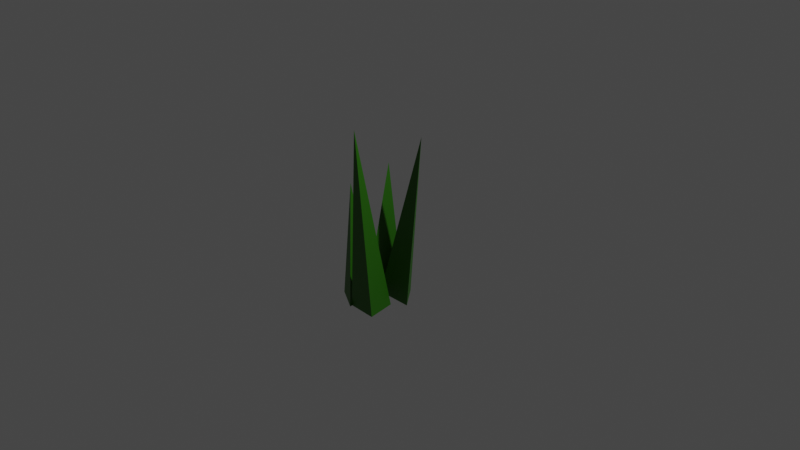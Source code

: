 # Source: grass.blend  (saved by Blender 2.83.19; exported with 4.5.12 LTS)
import bpy
from mathutils import Matrix  # noqa: F401  (used for matrix-valued properties, if any)

bpy.ops.wm.read_factory_settings(use_empty=True)
scene = bpy.context.scene
scene.name = 'Scene'

# ---- collections
col_collection = bpy.data.collections.new('Collection'); scene.collection.children.link(col_collection)

# ---- materials (node trees are filled in below, after node groups)
mat_greem = bpy.data.materials.new('greem')
mat_greem.use_transparent_shadow = False
mat_greem_001 = bpy.data.materials.new('greem.001')
mat_greem_001.use_transparent_shadow = False
mat_greem_002 = bpy.data.materials.new('greem.002')
mat_greem_002.use_transparent_shadow = False
mat_greem_003 = bpy.data.materials.new('greem.003')
mat_greem_003.use_transparent_shadow = False

# ---- material node trees
mat_greem.use_nodes = True; mat_greem.node_tree.nodes.clear()
_N = mat_greem.node_tree.nodes; _L = mat_greem.node_tree.links
n0 = _N.new('ShaderNodeBsdfPrincipled'); n0.name = 'Principled BSDF'; n0.location = (10, 300)
n0.distribution = 'GGX'
n0.subsurface_method = 'BURLEY'
n0.inputs[0].default_value = (0.02211, 0.1457, 0.0, 1.0)
n0.inputs[3].default_value = 1.45
n0.inputs[27].default_value = (0.0, 0.0, 0.0, 1.0)
n0.inputs[28].default_value = 1.0
n1 = _N.new('ShaderNodeOutputMaterial'); n1.name = 'Material Output'; n1.location = (300, 300)
_L.new(n0.outputs[0], n1.inputs[0])
n1.is_active_output = True
mat_greem_001.use_nodes = True; mat_greem_001.node_tree.nodes.clear()
_N = mat_greem_001.node_tree.nodes; _L = mat_greem_001.node_tree.links
n0 = _N.new('ShaderNodeBsdfPrincipled'); n0.name = 'Principled BSDF'; n0.location = (10, 300)
n0.distribution = 'GGX'
n0.subsurface_method = 'BURLEY'
n0.inputs[0].default_value = (0.02211, 0.1457, 0.0, 1.0)
n0.inputs[3].default_value = 1.45
n0.inputs[27].default_value = (0.0, 0.0, 0.0, 1.0)
n0.inputs[28].default_value = 1.0
n1 = _N.new('ShaderNodeOutputMaterial'); n1.name = 'Material Output'; n1.location = (300, 300)
_L.new(n0.outputs[0], n1.inputs[0])
n1.is_active_output = True
mat_greem_002.use_nodes = True; mat_greem_002.node_tree.nodes.clear()
_N = mat_greem_002.node_tree.nodes; _L = mat_greem_002.node_tree.links
n0 = _N.new('ShaderNodeBsdfPrincipled'); n0.name = 'Principled BSDF'; n0.location = (10, 300)
n0.distribution = 'GGX'
n0.subsurface_method = 'BURLEY'
n0.inputs[0].default_value = (0.02211, 0.1457, 0.0, 1.0)
n0.inputs[3].default_value = 1.45
n0.inputs[27].default_value = (0.0, 0.0, 0.0, 1.0)
n0.inputs[28].default_value = 1.0
n1 = _N.new('ShaderNodeOutputMaterial'); n1.name = 'Material Output'; n1.location = (300, 300)
_L.new(n0.outputs[0], n1.inputs[0])
n1.is_active_output = True
mat_greem_003.use_nodes = True; mat_greem_003.node_tree.nodes.clear()
_N = mat_greem_003.node_tree.nodes; _L = mat_greem_003.node_tree.links
n0 = _N.new('ShaderNodeBsdfPrincipled'); n0.name = 'Principled BSDF'; n0.location = (10, 300)
n0.distribution = 'GGX'
n0.subsurface_method = 'BURLEY'
n0.inputs[0].default_value = (0.02211, 0.1457, 0.0, 1.0)
n0.inputs[3].default_value = 1.45
n0.inputs[27].default_value = (0.0, 0.0, 0.0, 1.0)
n0.inputs[28].default_value = 1.0
n1 = _N.new('ShaderNodeOutputMaterial'); n1.name = 'Material Output'; n1.location = (300, 300)
_L.new(n0.outputs[0], n1.inputs[0])
n1.is_active_output = True

# ---- world
world_world = bpy.data.worlds.new('World'); scene.world = world_world
world_world.use_nodes = True; world_world.node_tree.nodes.clear()
_N = world_world.node_tree.nodes; _L = world_world.node_tree.links
n0 = _N.new('ShaderNodeOutputWorld'); n0.name = 'World Output'; n0.location = (300, 300)
n1 = _N.new('ShaderNodeBackground'); n1.name = 'Background'; n1.location = (10, 300)
n1.inputs[0].default_value = (0.05088, 0.05088, 0.05088, 1.0)
_L.new(n1.outputs[0], n0.inputs[0])
n0.is_active_output = True
world_world.color = (0.05088, 0.05088, 0.05088)
world_world.use_sun_shadow = False
world_world.sun_shadow_jitter_overblur = 0.0

# ---- cameras
cam_camera = bpy.data.cameras.new('Camera')
cam_camera.clip_end = 100.0
cam_camera.ortho_scale = 7.314

# ---- lights
light_light = bpy.data.lights.new('Light', 'POINT')
light_light.transmission_factor = 0.0
light_light.energy = 1000.0
light_light.shadow_soft_size = 0.1
light_light.shadow_maximum_resolution = 0.006
light_light.use_absolute_resolution = True

# ---- meshes
me_cone = bpy.data.meshes.new('Cone')
me_cone.from_pydata([(0.0, 1.0, -1.0), (0.866, -0.5, -1.0), (-0.866, -0.5, -1.0), (0.6122, 1.012, 1.0)], [], [(0, 3, 1), (1, 3, 2), (2, 3, 0), (0, 1, 2)])
_uv = me_cone.uv_layers.new(name='UVMap')
_uv.uv.foreach_set('vector', [0.25, 0.49, 0.25, 0.25, 0.4578, 0.13, 0.4578, 0.13, 0.25, 0.25, 0.04215, 0.13, 0.04215, 0.13, 0.25, 0.25, 0.25, 0.49, 0.75, 0.49, 0.9578, 0.13, 0.5422, 0.13])
me_cone.materials.append(mat_greem)
me_cone.use_remesh_fix_poles = True
me_cone.use_remesh_preserve_attributes = False
me_cone.use_mirror_vertex_groups = False
me_cone.update()
me_cone_001 = bpy.data.meshes.new('Cone.001')
me_cone_001.from_pydata([(0.0, 1.0, -1.0), (0.866, -0.5, -1.0), (-0.866, -0.5, -1.0), (0.6122, 1.012, 1.0)], [], [(0, 3, 1), (1, 3, 2), (2, 3, 0), (0, 1, 2)])
_uv = me_cone_001.uv_layers.new(name='UVMap')
_uv.uv.foreach_set('vector', [0.25, 0.49, 0.25, 0.25, 0.4578, 0.13, 0.4578, 0.13, 0.25, 0.25, 0.04215, 0.13, 0.04215, 0.13, 0.25, 0.25, 0.25, 0.49, 0.75, 0.49, 0.9578, 0.13, 0.5422, 0.13])
me_cone_001.materials.append(mat_greem_001)
me_cone_001.use_remesh_fix_poles = True
me_cone_001.use_remesh_preserve_attributes = False
me_cone_001.use_mirror_vertex_groups = False
me_cone_001.update()
me_cone_002 = bpy.data.meshes.new('Cone.002')
me_cone_002.from_pydata([(0.0, 1.0, -1.0), (0.866, -0.5, -1.0), (-0.866, -0.5, -1.0), (0.6122, 1.012, 1.0)], [], [(0, 3, 1), (1, 3, 2), (2, 3, 0), (0, 1, 2)])
_uv = me_cone_002.uv_layers.new(name='UVMap')
_uv.uv.foreach_set('vector', [0.25, 0.49, 0.25, 0.25, 0.4578, 0.13, 0.4578, 0.13, 0.25, 0.25, 0.04215, 0.13, 0.04215, 0.13, 0.25, 0.25, 0.25, 0.49, 0.75, 0.49, 0.9578, 0.13, 0.5422, 0.13])
me_cone_002.materials.append(mat_greem_002)
me_cone_002.use_remesh_fix_poles = True
me_cone_002.use_remesh_preserve_attributes = False
me_cone_002.use_mirror_vertex_groups = False
me_cone_002.update()
me_cone_003 = bpy.data.meshes.new('Cone.003')
me_cone_003.from_pydata([(0.0, 1.0, -1.0), (0.866, -0.5, -1.0), (-0.866, -0.5, -1.0), (0.6122, 1.012, 1.284)], [], [(0, 3, 1), (1, 3, 2), (2, 3, 0), (0, 1, 2)])
_uv = me_cone_003.uv_layers.new(name='UVMap')
_uv.uv.foreach_set('vector', [0.25, 0.49, 0.25, 0.25, 0.4578, 0.13, 0.4578, 0.13, 0.25, 0.25, 0.04215, 0.13, 0.04215, 0.13, 0.25, 0.25, 0.25, 0.49, 0.75, 0.49, 0.9578, 0.13, 0.5422, 0.13])
me_cone_003.materials.append(mat_greem_003)
me_cone_003.use_remesh_fix_poles = True
me_cone_003.use_remesh_preserve_attributes = False
me_cone_003.use_mirror_vertex_groups = False
me_cone_003.update()

# ---- objects
ob_light = bpy.data.objects.new('Light', light_light)
ob_camera = bpy.data.objects.new('Camera', cam_camera)
ob_cone = bpy.data.objects.new('Cone', me_cone)
ob_cone_001 = bpy.data.objects.new('Cone.001', me_cone_001)
ob_cone_002 = bpy.data.objects.new('Cone.002', me_cone_002)
ob_cone_003 = bpy.data.objects.new('Cone.003', me_cone_003)

# ---- transforms, parenting, visibility, modifiers, constraints
ob_light.location = (4.076, 1.005, 5.904)
ob_light.rotation_euler = (0.6503, 0.05522, 1.866)
ob_light.lock_rotations_4d = False
ob_light.empty_display_type = 'ARROWS'
ob_light.color = (0.0, 0.0, 0.0, 0.0)
ob_light.lineart.crease_threshold = 0.0
ob_camera.location = (7.359, -6.926, 4.958)
ob_camera.rotation_euler = (1.109, 0.0, 0.8149)
ob_camera.lock_rotations_4d = False
ob_camera.empty_display_type = 'ARROWS'
ob_camera.color = (0.0, 0.0, 0.0, 0.0)
ob_camera.display_type = 'WIRE'
ob_camera.lineart.crease_threshold = 0.0
ob_cone.location = (0.0, 0.0, -0.00633)
ob_cone.scale = (0.232, 0.1642, 0.8927)
ob_cone.lineart.crease_threshold = 0.0
ob_cone_001.location = (-0.2938, -0.3392, -0.293)
ob_cone_001.rotation_euler = (0.0, -0.0, 1.735)
ob_cone_001.scale = (0.232, 0.1642, 0.6033)
ob_cone_001.lineart.crease_threshold = 0.0
ob_cone_002.location = (-0.2634, 0.0, -0.2216)
ob_cone_002.rotation_euler = (0.0, -0.0, 1.184)
ob_cone_002.scale = (0.232, 0.1642, 0.6724)
ob_cone_002.lineart.crease_threshold = 0.0
ob_cone_003.location = (0.0, -0.3917, -0.00633)
ob_cone_003.rotation_euler = (0.0, -0.0, 3.993)
ob_cone_003.scale = (0.232, 0.1642, 0.8927)
ob_cone_003.lineart.crease_threshold = 0.0

# ---- collection membership
col_collection.objects.link(ob_light)
col_collection.objects.link(ob_camera)
col_collection.objects.link(ob_cone)
col_collection.objects.link(ob_cone_001)
col_collection.objects.link(ob_cone_002)
col_collection.objects.link(ob_cone_003)

# ---- scene / render settings (as saved in the file)
scene.camera = ob_camera
scene.frame_start = 1; scene.frame_end = 250; scene.frame_set(1)
scene.render.engine = 'BLENDER_EEVEE_NEXT'
scene.cycles.use_denoising = False
scene.cycles.samples = 128
scene.cycles.sampling_pattern = 'TABULATED_SOBOL'
scene.cycles.use_adaptive_sampling = False
scene.cycles.use_light_tree = False
scene.view_settings.view_transform = 'Filmic'
bpy.context.view_layer.update()
